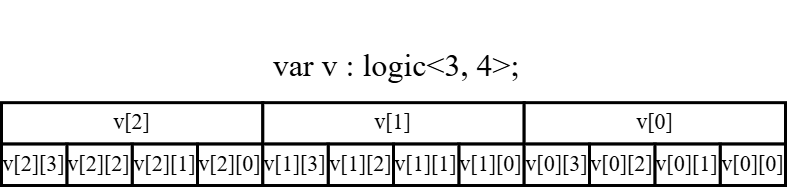

The diagram above was exported from draw.io. Its source (the exported page's mxGraphModel, read from the mxfile embedded in the PNG):
<mxGraphModel dx="59" dy="-388" grid="0" gridSize="10" guides="0" tooltips="1" connect="0" arrows="0" fold="1" page="1" pageScale="1" pageWidth="850" pageHeight="1100" math="0" shadow="0">
  <root>
    <mxCell id="0" />
    <mxCell id="1" parent="0" />
    <mxCell id="19" value="" style="group;strokeWidth=3;fontSize=21;" vertex="1" connectable="0" parent="1">
      <mxGeometry x="862" y="1134" width="784" height="185" as="geometry" />
    </mxCell>
    <mxCell id="3" value="&lt;p style=&quot;line-height: 100%;&quot;&gt;&lt;font face=&quot;Times New Roman&quot;&gt;v[2]&lt;/font&gt;&lt;/p&gt;" style="rounded=0;whiteSpace=wrap;html=1;strokeWidth=3;verticalAlign=middle;fontFamily=Georgia;spacingBottom=3;fontSize=22;" vertex="1" parent="19">
      <mxGeometry y="102.16417910447761" width="261.3333333333334" height="41.417910447761194" as="geometry" />
    </mxCell>
    <mxCell id="4" value="&lt;p style=&quot;line-height: 100%;&quot;&gt;&lt;font face=&quot;Times New Roman&quot;&gt;v[2][0]&lt;/font&gt;&lt;/p&gt;" style="rounded=0;whiteSpace=wrap;html=1;strokeWidth=3;verticalAlign=middle;fontFamily=Helvetica;spacingBottom=3;fontSize=22;" vertex="1" parent="19">
      <mxGeometry x="196.00000000000006" y="143.58208955223878" width="65.33333333333336" height="41.417910447761194" as="geometry" />
    </mxCell>
    <mxCell id="5" value="&lt;p style=&quot;line-height: 100%;&quot;&gt;&lt;/p&gt;&lt;div style=&quot;line-height: 100%;&quot; align=&quot;center&quot;&gt;&lt;font face=&quot;Times New Roman&quot;&gt;v[2][1]&lt;/font&gt;&lt;/div&gt;&lt;p&gt;&lt;/p&gt;" style="rounded=0;whiteSpace=wrap;html=1;strokeWidth=3;verticalAlign=middle;fontFamily=Helvetica;align=center;spacingBottom=3;fontSize=22;" vertex="1" parent="19">
      <mxGeometry x="130.6666666666667" y="143.58208955223878" width="65.33333333333336" height="41.417910447761194" as="geometry" />
    </mxCell>
    <mxCell id="6" value="&lt;p style=&quot;line-height: 90%;&quot;&gt;&lt;font face=&quot;Times New Roman&quot;&gt;v[2][2]&lt;/font&gt;&lt;/p&gt;" style="rounded=0;whiteSpace=wrap;html=1;strokeWidth=3;verticalAlign=middle;fontFamily=Helvetica;spacingBottom=3;fontSize=22;" vertex="1" parent="19">
      <mxGeometry x="65.33333333333336" y="143.58208955223878" width="65.33333333333336" height="41.417910447761194" as="geometry" />
    </mxCell>
    <mxCell id="7" value="&lt;p style=&quot;line-height: 100%;&quot;&gt;&lt;font face=&quot;Times New Roman&quot;&gt;v[2][3]&lt;/font&gt;&lt;/p&gt;" style="rounded=0;whiteSpace=wrap;html=1;strokeWidth=3;verticalAlign=middle;fontFamily=Helvetica;spacingBottom=3;fontSize=22;" vertex="1" parent="19">
      <mxGeometry y="143.58208955223878" width="65.33333333333336" height="41.417910447761194" as="geometry" />
    </mxCell>
    <mxCell id="8" value="&lt;p style=&quot;line-height: 100%;&quot;&gt;&lt;font face=&quot;Times New Roman&quot;&gt;v[1]&lt;/font&gt;&lt;/p&gt;" style="rounded=0;whiteSpace=wrap;html=1;strokeWidth=3;verticalAlign=middle;fontFamily=Georgia;spacingBottom=3;fontSize=22;" vertex="1" parent="19">
      <mxGeometry x="261.3333333333334" y="102.16417910447761" width="261.3333333333334" height="41.417910447761194" as="geometry" />
    </mxCell>
    <mxCell id="9" value="&lt;p style=&quot;line-height: 100%;&quot;&gt;&lt;font face=&quot;Times New Roman&quot;&gt;v[1][0]&lt;/font&gt;&lt;/p&gt;" style="rounded=0;whiteSpace=wrap;html=1;strokeWidth=3;verticalAlign=middle;fontFamily=Helvetica;spacingBottom=3;fontSize=22;" vertex="1" parent="19">
      <mxGeometry x="457.3333333333334" y="143.58208955223878" width="65.33333333333336" height="41.417910447761194" as="geometry" />
    </mxCell>
    <mxCell id="10" value="&lt;p style=&quot;line-height: 100%;&quot;&gt;&lt;/p&gt;&lt;div style=&quot;line-height: 100%;&quot; align=&quot;center&quot;&gt;&lt;font face=&quot;Times New Roman&quot;&gt;v[1][1]&lt;/font&gt;&lt;/div&gt;&lt;p&gt;&lt;/p&gt;" style="rounded=0;whiteSpace=wrap;html=1;strokeWidth=3;verticalAlign=middle;fontFamily=Helvetica;align=center;spacingBottom=3;fontSize=22;" vertex="1" parent="19">
      <mxGeometry x="392.0000000000001" y="143.58208955223878" width="65.33333333333336" height="41.417910447761194" as="geometry" />
    </mxCell>
    <mxCell id="11" value="&lt;p style=&quot;line-height: 90%;&quot;&gt;&lt;font face=&quot;Times New Roman&quot;&gt;v[1][2]&lt;/font&gt;&lt;/p&gt;" style="rounded=0;whiteSpace=wrap;html=1;strokeWidth=3;verticalAlign=middle;fontFamily=Helvetica;spacingBottom=3;fontSize=22;" vertex="1" parent="19">
      <mxGeometry x="326.6666666666668" y="143.58208955223878" width="65.33333333333336" height="41.417910447761194" as="geometry" />
    </mxCell>
    <mxCell id="12" value="&lt;p style=&quot;line-height: 100%;&quot;&gt;&lt;font face=&quot;Times New Roman&quot;&gt;v[1][3]&lt;/font&gt;&lt;/p&gt;" style="rounded=0;whiteSpace=wrap;html=1;strokeWidth=3;verticalAlign=middle;fontFamily=Helvetica;spacingBottom=3;fontSize=22;" vertex="1" parent="19">
      <mxGeometry x="261.3333333333334" y="143.58208955223878" width="65.33333333333336" height="41.417910447761194" as="geometry" />
    </mxCell>
    <mxCell id="13" value="&lt;p style=&quot;line-height: 100%;&quot;&gt;&lt;font face=&quot;Times New Roman&quot;&gt;v[0]&lt;/font&gt;&lt;/p&gt;" style="rounded=0;whiteSpace=wrap;html=1;strokeWidth=3;verticalAlign=middle;fontFamily=Georgia;spacingBottom=3;fontSize=22;" vertex="1" parent="19">
      <mxGeometry x="522.6666666666669" y="102.16417910447761" width="261.3333333333334" height="41.417910447761194" as="geometry" />
    </mxCell>
    <mxCell id="14" value="&lt;p style=&quot;line-height: 100%;&quot;&gt;&lt;font face=&quot;Times New Roman&quot;&gt;v[0][0]&lt;/font&gt;&lt;/p&gt;" style="rounded=0;whiteSpace=wrap;html=1;strokeWidth=3;verticalAlign=middle;fontFamily=Helvetica;spacingBottom=3;fontSize=22;" vertex="1" parent="19">
      <mxGeometry x="718.6666666666669" y="143.58208955223878" width="65.33333333333336" height="41.417910447761194" as="geometry" />
    </mxCell>
    <mxCell id="15" value="&lt;p style=&quot;line-height: 100%;&quot;&gt;&lt;/p&gt;&lt;div style=&quot;line-height: 100%;&quot; align=&quot;center&quot;&gt;&lt;font face=&quot;Times New Roman&quot;&gt;v[0][1]&lt;/font&gt;&lt;/div&gt;&lt;p&gt;&lt;/p&gt;" style="rounded=0;whiteSpace=wrap;html=1;strokeWidth=3;verticalAlign=middle;fontFamily=Helvetica;align=center;spacingBottom=3;fontSize=22;" vertex="1" parent="19">
      <mxGeometry x="653.3333333333336" y="143.58208955223878" width="65.33333333333336" height="41.417910447761194" as="geometry" />
    </mxCell>
    <mxCell id="16" value="&lt;p style=&quot;line-height: 90%;&quot;&gt;&lt;font face=&quot;Times New Roman&quot;&gt;v[0][2]&lt;/font&gt;&lt;/p&gt;" style="rounded=0;whiteSpace=wrap;html=1;strokeWidth=3;verticalAlign=middle;fontFamily=Helvetica;spacingBottom=3;fontSize=22;" vertex="1" parent="19">
      <mxGeometry x="588.0000000000002" y="143.58208955223878" width="65.33333333333336" height="41.417910447761194" as="geometry" />
    </mxCell>
    <mxCell id="17" value="&lt;p style=&quot;line-height: 100%;&quot;&gt;&lt;font face=&quot;Times New Roman&quot;&gt;v[0][3]&lt;/font&gt;&lt;/p&gt;" style="rounded=0;whiteSpace=wrap;html=1;strokeWidth=3;verticalAlign=middle;fontFamily=Helvetica;spacingBottom=3;fontSize=22;" vertex="1" parent="19">
      <mxGeometry x="522.6666666666669" y="143.58208955223878" width="65.33333333333336" height="41.417910447761194" as="geometry" />
    </mxCell>
    <mxCell id="18" value="&lt;div align=&quot;center&quot;&gt;&lt;font face=&quot;Times New Roman&quot;&gt;var v : logic&amp;lt;3, 4&amp;gt;;&lt;/font&gt;&lt;/div&gt;" style="text;whiteSpace=wrap;html=1;align=center;strokeWidth=3;fontSize=32;" vertex="1" parent="19">
      <mxGeometry x="252.00152588555864" y="39.17910447761195" width="285.6045776566758" height="55.223880597014926" as="geometry" />
    </mxCell>
  </root>
</mxGraphModel>